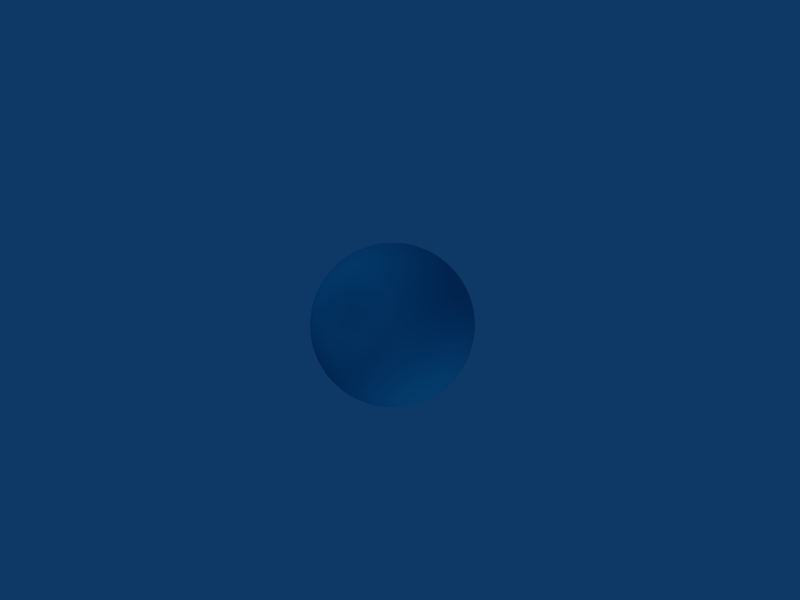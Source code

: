 # Source: dimple_sphere.blend  (saved by Blender 2.43.0; exported with 4.5.12 LTS)
import bpy
from mathutils import Matrix  # noqa: F401  (used for matrix-valued properties, if any)

bpy.ops.wm.read_factory_settings(use_empty=True)
scene = bpy.context.scene
scene.name = 'Scene'

# ---- collections
col_collection_1 = bpy.data.collections.new('Collection 1'); scene.collection.children.link(col_collection_1)

# ---- materials (node trees are filled in below, after node groups)
mat_material_001 = bpy.data.materials.new('Material.001')
mat_material_001.alpha_threshold = 0.0
mat_material_001.diffuse_color = (0.07624, 0.6131, 0.7544, 1.0)
mat_material_001.roughness = 0.5
mat_material_001.line_color = (0.0, 0.0, 0.0, 1.0)

# ---- material node trees

# ---- world
world_world = bpy.data.worlds.new('World'); scene.world = world_world
world_world.color = (0.05656, 0.2208, 0.4)
world_world.use_sun_shadow = False
world_world.sun_shadow_jitter_overblur = 0.0
world_world.cycles.sampling_method = 'MANUAL'
world_world.cycles.sample_map_resolution = 256

# ---- cameras
cam_camera_001 = bpy.data.cameras.new('Camera.001')
cam_camera_001.passepartout_alpha = 0.2
cam_camera_001.clip_end = 100.0
cam_camera_001.lens = 35.0
cam_camera_001.ortho_scale = 7.314
cam_camera_001.show_passepartout = False
cam_camera_001.show_safe_areas = True
cam_camera_001.dof.focus_distance = 0.0
cam_camera_001.dof.aperture_fstop = 128.0
cam_camera = bpy.data.cameras.new('Camera')
cam_camera.passepartout_alpha = 0.2
cam_camera.clip_end = 100.0
cam_camera.lens = 35.0
cam_camera.ortho_scale = 7.314
cam_camera.show_passepartout = False
cam_camera.show_safe_areas = True
cam_camera.dof.focus_distance = 0.0
cam_camera.dof.aperture_fstop = 128.0

# ---- lights
light_spot_002 = bpy.data.lights.new('Spot.002', 'POINT')
light_spot_002.transmission_factor = 0.0
light_spot_002.cutoff_distance = 30.0
light_spot_002.energy = 100.0
light_spot_002.shadow_buffer_clip_start = 1.001
light_spot_002.shadow_soft_size = 1.0
light_spot_002.shadow_maximum_resolution = 0.006
light_spot_002.use_absolute_resolution = True
light_spot_002.cycles.use_multiple_importance_sampling = False
light_spot = bpy.data.lights.new('Spot', 'POINT')
light_spot.transmission_factor = 0.0
light_spot.cutoff_distance = 30.0
light_spot.energy = 100.0
light_spot.shadow_buffer_clip_start = 1.001
light_spot.shadow_soft_size = 1.0
light_spot.shadow_maximum_resolution = 0.006
light_spot.use_absolute_resolution = True
light_spot.cycles.use_multiple_importance_sampling = False

# ---- meshes
me_sphere_004 = bpy.data.meshes.new('Sphere.004')
me_sphere_004.from_pydata([(0.01456, 0.01912, -0.9952), (0.1098, 0.03806, -0.9808), (0.2031, 0.05663, -0.9569), (0.2938, 0.07466, -0.9239), (0.3808, 0.09196, -0.8819), (0.4633, 0.1084, -0.8315), (0.5406, 0.1238, -0.773), (0.6119, 0.1379, -0.7071), (0.6766, 0.1508, -0.6344), (0.7339, 0.1622, -0.5556), (0.7834, 0.1721, -0.4714), (0.8246, 0.1802, -0.3827), (0.857, 0.1867, -0.2903), (0.8804, 0.1913, -0.1951), (0.8945, 0.1942, -0.09802), (0.8992, 0.1951, -1.49e-07), (0.8945, 0.1942, 0.09802), (0.8804, 0.1913, 0.1951), (0.857, 0.1867, 0.2903), (0.8246, 0.1802, 0.3827), (0.7834, 0.1721, 0.4714), (0.7339, 0.1622, 0.5556), (0.6766, 0.1508, 0.6344), (0.6119, 0.1379, 0.7071), (0.5406, 0.1238, 0.773), (0.4633, 0.1084, 0.8315), (0.3808, 0.09196, 0.8819), (0.2938, 0.07466, 0.9239), (0.2031, 0.05663, 0.9569), (0.1098, 0.03806, 0.9808), (0.01456, 0.01912, 0.9952), (0.008979, 0.03751, 0.9952), (0.09866, 0.07466, 0.9808), (0.1866, 0.1111, 0.9569), (0.272, 0.1464, 0.9239), (0.3539, 0.1804, 0.8819), (0.4317, 0.2126, 0.8315), (0.5045, 0.2428, 0.773), (0.5717, 0.2706, 0.7071), (0.6326, 0.2958, 0.6344), (0.6866, 0.3182, 0.5556), (0.7332, 0.3375, 0.4714), (0.772, 0.3536, 0.3827), (0.8025, 0.3662, 0.2903), (0.8246, 0.3753, 0.1951), (0.8379, 0.3808, 0.09802), (0.8423, 0.3827, -1.192e-07), (0.8379, 0.3808, -0.09802), (0.8246, 0.3753, -0.1951), (0.8025, 0.3662, -0.2903), (0.772, 0.3536, -0.3827), (0.7332, 0.3375, -0.4714), (0.6866, 0.3182, -0.5556), (0.6326, 0.2958, -0.6344), (0.5717, 0.2706, -0.7071), (0.5045, 0.2428, -0.773), (0.4317, 0.2126, -0.8315), (0.3539, 0.1804, -0.8819), (0.272, 0.1464, -0.9239), (0.1866, 0.1111, -0.9569), (0.09866, 0.07466, -0.9808), (0.008979, 0.03751, -0.9952), (-7.898e-05, 0.05445, -0.9952), (0.08063, 0.1084, -0.9808), (0.1598, 0.1613, -0.9569), (0.2366, 0.2126, -0.9239), (0.3104, 0.2619, -0.8819), (0.3804, 0.3087, -0.8315), (0.4459, 0.3524, -0.773), (0.5064, 0.3928, -0.7071), (0.5612, 0.4295, -0.6344), (0.6098, 0.4619, -0.5556), (0.6517, 0.49, -0.4714), (0.6866, 0.5133, -0.3827), (0.7141, 0.5316, -0.2903), (0.7339, 0.5449, -0.1951), (0.7459, 0.5529, -0.09802), (0.7499, 0.5556, -1.192e-07), (0.7459, 0.5529, 0.09802), (0.7339, 0.5449, 0.1951), (0.7141, 0.5316, 0.2903), (0.6866, 0.5133, 0.3827), (0.6517, 0.49, 0.4714), (0.6098, 0.4619, 0.5556), (0.5612, 0.4295, 0.6344), (0.5064, 0.3928, 0.7071), (0.4459, 0.3524, 0.773), (0.3804, 0.3087, 0.8315), (0.3104, 0.2619, 0.8819), (0.2366, 0.2126, 0.9239), (0.1598, 0.1613, 0.9569), (0.08064, 0.1084, 0.9808), (-7.838e-05, 0.05446, 0.9952), (-0.01227, 0.06931, 0.9952), (0.05637, 0.1379, 0.9808), (0.1237, 0.2053, 0.9569), (0.189, 0.2706, 0.9239), (0.2518, 0.3333, 0.8819), (0.3113, 0.3928, 0.8315), (0.367, 0.4486, 0.773), (0.4184, 0.5, 0.7071), (0.465, 0.5466, 0.6344), (0.5064, 0.5879, 0.5556), (0.542, 0.6236, 0.4714), (0.5717, 0.6533, 0.3827), (0.5951, 0.6767, 0.2903), (0.6119, 0.6935, 0.1951), (0.6221, 0.7037, 0.09802), (0.6255, 0.7071, -1.192e-07), (0.6221, 0.7037, -0.09802), (0.6119, 0.6935, -0.1951), (0.5951, 0.6767, -0.2903), (0.5717, 0.6533, -0.3827), (0.542, 0.6236, -0.4714), (0.5064, 0.5879, -0.5556), (0.465, 0.5466, -0.6344), (0.4184, 0.5, -0.7071), (0.367, 0.4486, -0.773), (0.3113, 0.3928, -0.8315), (0.2518, 0.3333, -0.8819), (0.189, 0.2706, -0.9239), (0.1237, 0.2053, -0.9569), (0.05637, 0.1379, -0.9808), (-0.01227, 0.06931, -0.9952), (-0.08158, -7.153e-07, -1.0), (-0.02712, 0.0815, -0.9952), (0.02681, 0.1622, -0.9808), (0.0797, 0.2414, -0.9569), (0.131, 0.3182, -0.9239), (0.1803, 0.392, -0.8819), (0.2271, 0.4619, -0.8315), (0.2709, 0.5275, -0.773), (0.3113, 0.5879, -0.7071), (0.3479, 0.6427, -0.6344), (0.3804, 0.6913, -0.5556), (0.4084, 0.7333, -0.4714), (0.4317, 0.7682, -0.3827), (0.4501, 0.7957, -0.2903), (0.4633, 0.8155, -0.1951), (0.4713, 0.8275, -0.09802), (0.474, 0.8315, -1.192e-07), (0.4713, 0.8275, 0.09802), (0.4633, 0.8155, 0.1951), (0.4501, 0.7957, 0.2903), (0.4317, 0.7682, 0.3827), (0.4084, 0.7333, 0.4714), (0.3804, 0.6913, 0.5556), (0.3479, 0.6427, 0.6344), (0.3113, 0.5879, 0.7071), (0.2709, 0.5275, 0.773), (0.2271, 0.4619, 0.8315), (0.1803, 0.392, 0.8819), (0.131, 0.3182, 0.9239), (0.0797, 0.2414, 0.9569), (0.02681, 0.1622, 0.9808), (-0.02712, 0.0815, 0.9952), (-0.04407, 0.09056, 0.9952), (-0.006919, 0.1802, 0.9808), (0.02951, 0.2682, 0.9569), (0.06487, 0.3536, 0.9239), (0.09882, 0.4355, 0.8819), (0.131, 0.5133, 0.8315), (0.1612, 0.5861, 0.773), (0.189, 0.6533, 0.7071), (0.2142, 0.7142, 0.6344), (0.2366, 0.7682, 0.5556), (0.2559, 0.8148, 0.4714), (0.272, 0.8536, 0.3827), (0.2846, 0.8841, 0.2903), (0.2938, 0.9061, 0.1951), (0.2993, 0.9194, 0.09802), (0.3011, 0.9239, -1.192e-07), (0.2993, 0.9194, -0.09802), (0.2938, 0.9061, -0.1951), (0.2846, 0.8841, -0.2903), (0.272, 0.8536, -0.3827), (0.2559, 0.8148, -0.4714), (0.2366, 0.7682, -0.5556), (0.2142, 0.7142, -0.6344), (0.189, 0.6533, -0.7071), (0.1612, 0.5861, -0.773), (0.131, 0.5133, -0.8315), (0.09882, 0.4355, -0.8819), (0.06487, 0.3536, -0.9239), (0.02951, 0.2682, -0.9569), (-0.006919, 0.1802, -0.9808), (-0.04407, 0.09056, -0.9952), (-0.06245, 0.09613, -0.9952), (-0.04352, 0.1913, -0.9808), (-0.02495, 0.2847, -0.9569), (-0.006919, 0.3753, -0.9239), (0.01039, 0.4623, -0.8819), (0.02681, 0.5449, -0.8315), (0.04219, 0.6222, -0.773), (0.05637, 0.6935, -0.7071), (0.06923, 0.7582, -0.6344), (0.08063, 0.8155, -0.5556), (0.09048, 0.865, -0.4714), (0.09866, 0.9061, -0.3827), (0.1051, 0.9386, -0.2903), (0.1098, 0.9619, -0.1951), (0.1126, 0.9761, -0.09802), (0.1135, 0.9808, -1.192e-07), (0.1126, 0.9761, 0.09802), (0.1098, 0.9619, 0.1951), (0.1051, 0.9386, 0.2903), (0.09866, 0.9061, 0.3827), (0.09048, 0.865, 0.4714), (0.08064, 0.8155, 0.5556), (0.06923, 0.7582, 0.6344), (0.05637, 0.6935, 0.7071), (0.04219, 0.6222, 0.773), (0.02681, 0.5449, 0.8315), (0.01039, 0.4623, 0.8819), (-0.006919, 0.3753, 0.9239), (-0.02494, 0.2847, 0.9569), (-0.04352, 0.1913, 0.9808), (-0.06245, 0.09613, 0.9952), (-0.08158, 0.09802, 0.9952), (-0.08158, 0.1951, 0.9808), (-0.08158, 0.2903, 0.9569), (-0.08158, 0.3827, 0.9239), (-0.08158, 0.4714, 0.8819), (-0.08158, 0.5556, 0.8315), (-0.08158, 0.6344, 0.773), (-0.08158, 0.7071, 0.7071), (-0.08158, 0.773, 0.6344), (-0.08158, 0.8315, 0.5556), (-0.08158, 0.8819, 0.4714), (-0.08158, 0.9239, 0.3827), (-0.08158, 0.9569, 0.2903), (-0.08158, 0.9808, 0.1951), (-0.08158, 0.9952, 0.09802), (-0.08158, 1.0, -1.192e-07), (-0.08158, 0.9952, -0.09802), (-0.08158, 0.9808, -0.1951), (-0.08158, 0.9569, -0.2903), (-0.08158, 0.9239, -0.3827), (-0.08158, 0.8819, -0.4714), (-0.08158, 0.8315, -0.5556), (-0.08158, 0.773, -0.6344), (-0.08158, 0.7071, -0.7071), (-0.08158, 0.6344, -0.773), (-0.08158, 0.5556, -0.8315), (-0.08158, 0.4714, -0.8819), (-0.08158, 0.3827, -0.9239), (-0.08158, 0.2903, -0.9569), (-0.08158, 0.1951, -0.9808), (-0.08158, 0.09802, -0.9952), (-0.1007, 0.09613, -0.9952), (-0.1196, 0.1913, -0.9808), (-0.1382, 0.2847, -0.9569), (-0.1562, 0.3753, -0.9239), (-0.1735, 0.4623, -0.8819), (-0.19, 0.5449, -0.8315), (-0.2053, 0.6222, -0.773), (-0.2195, 0.6935, -0.7071), (-0.2324, 0.7582, -0.6344), (-0.2438, 0.8155, -0.5556), (-0.2536, 0.865, -0.4714), (-0.2618, 0.9061, -0.3827), (-0.2683, 0.9386, -0.2903), (-0.2729, 0.9619, -0.1951), (-0.2757, 0.9761, -0.09802), (-0.2767, 0.9808, -1.192e-07), (-0.2757, 0.9761, 0.09802), (-0.2729, 0.9619, 0.1951), (-0.2683, 0.9386, 0.2903), (-0.2618, 0.9061, 0.3827), (-0.2536, 0.865, 0.4714), (-0.2438, 0.8155, 0.5556), (-0.2324, 0.7582, 0.6344), (-0.2195, 0.6935, 0.7071), (-0.2053, 0.6222, 0.773), (-0.19, 0.5449, 0.8315), (-0.1735, 0.4623, 0.8819), (-0.1562, 0.3753, 0.9239), (-0.1382, 0.2847, 0.9569), (-0.1196, 0.1913, 0.9808), (-0.1007, 0.09613, 0.9952), (-0.1191, 0.09056, 0.9952), (-0.1562, 0.1802, 0.9808), (-0.1927, 0.2682, 0.9569), (-0.228, 0.3536, 0.9239), (-0.262, 0.4355, 0.8819), (-0.2942, 0.5133, 0.8315), (-0.3243, 0.5861, 0.773), (-0.3522, 0.6533, 0.7071), (-0.3774, 0.7142, 0.6344), (-0.3998, 0.7682, 0.5556), (-0.4191, 0.8148, 0.4714), (-0.4351, 0.8536, 0.3827), (-0.4478, 0.8841, 0.2903), (-0.4569, 0.9061, 0.1951), (-0.4624, 0.9194, 0.09802), (-0.4643, 0.9239, -1.192e-07), (-0.4624, 0.9194, -0.09802), (-0.4569, 0.9061, -0.1951), (-0.4478, 0.8841, -0.2903), (-0.4351, 0.8536, -0.3827), (-0.4191, 0.8148, -0.4714), (-0.3998, 0.7682, -0.5556), (-0.3774, 0.7142, -0.6344), (-0.3522, 0.6533, -0.7071), (-0.3243, 0.5861, -0.773), (-0.2942, 0.5133, -0.8315), (-0.262, 0.4355, -0.8819), (-0.228, 0.3536, -0.9239), (-0.1927, 0.2682, -0.9569), (-0.1562, 0.1802, -0.9808), (-0.1191, 0.09056, -0.9952), (-0.136, 0.0815, -0.9952), (-0.19, 0.1622, -0.9808), (-0.2428, 0.2414, -0.9569), (-0.2942, 0.3182, -0.9239), (-0.3435, 0.392, -0.8819), (-0.3902, 0.4619, -0.8315), (-0.434, 0.5275, -0.773), (-0.4744, 0.5879, -0.7071), (-0.511, 0.6427, -0.6344), (-0.5435, 0.6913, -0.5556), (-0.5715, 0.7333, -0.4714), (-0.5949, 0.7682, -0.3827), (-0.6132, 0.7957, -0.2903), (-0.6265, 0.8155, -0.1951), (-0.6345, 0.8275, -0.09802), (-0.6371, 0.8315, -1.192e-07), (-0.6345, 0.8275, 0.09802), (-0.6265, 0.8155, 0.1951), (-0.6132, 0.7957, 0.2903), (-0.5949, 0.7682, 0.3827), (-0.5715, 0.7333, 0.4714), (-0.5435, 0.6913, 0.5556), (-0.511, 0.6427, 0.6344), (-0.4744, 0.5879, 0.7071), (-0.434, 0.5275, 0.773), (-0.3902, 0.4619, 0.8315), (-0.3435, 0.392, 0.8819), (-0.2942, 0.3182, 0.9239), (-0.2429, 0.2414, 0.9569), (-0.19, 0.1622, 0.9808), (-0.136, 0.0815, 0.9952), (-0.1509, 0.06931, 0.9952), (-0.2195, 0.1379, 0.9808), (-0.2868, 0.2053, 0.9569), (-0.3522, 0.2706, 0.9239), (-0.4149, 0.3333, 0.8819), (-0.4744, 0.3928, 0.8315), (-0.5302, 0.4486, 0.773), (-0.5816, 0.5, 0.7071), (-0.6282, 0.5466, 0.6344), (-0.6695, 0.5879, 0.5556), (-0.7052, 0.6236, 0.4714), (-0.7349, 0.6533, 0.3827), (-0.7582, 0.6767, 0.2903), (-0.7751, 0.6935, 0.1951), (-0.7853, 0.7037, 0.09802), (-0.7887, 0.7071, -1.192e-07), (-0.7853, 0.7037, -0.09802), (-0.7751, 0.6935, -0.1951), (-0.7582, 0.6767, -0.2903), (-0.7349, 0.6533, -0.3827), (-0.7052, 0.6236, -0.4714), (-0.6695, 0.5879, -0.5556), (-0.6282, 0.5466, -0.6344), (-0.5816, 0.5, -0.7071), (-0.5302, 0.4486, -0.773), (-0.4744, 0.3928, -0.8315), (-0.4149, 0.3333, -0.8819), (-0.3522, 0.2706, -0.9239), (-0.2868, 0.2053, -0.9569), (-0.2195, 0.1379, -0.9808), (-0.1509, 0.06931, -0.9952), (-0.1631, 0.05445, -0.9952), (-0.2438, 0.1084, -0.9808), (-0.3229, 0.1613, -0.9569), (-0.3998, 0.2126, -0.9239), (-0.4735, 0.2619, -0.8819), (-0.5435, 0.3087, -0.8315), (-0.6091, 0.3524, -0.773), (-0.6695, 0.3928, -0.7071), (-0.7243, 0.4295, -0.6344), (-0.7729, 0.4619, -0.5556), (-0.8149, 0.49, -0.4714), (-0.8497, 0.5133, -0.3827), (-0.8746, 0.5316, -0.2903), (-0.8893, 0.5449, -0.1951), (-0.8969, 0.5529, -0.09802), (-0.8992, 0.5556, -1.192e-07), (-0.8969, 0.5529, 0.09802), (-0.8893, 0.5449, 0.1951), (-0.8746, 0.5316, 0.2903), (-0.8497, 0.5133, 0.3827), (-0.8149, 0.49, 0.4714), (-0.7729, 0.4619, 0.5556), (-0.7243, 0.4295, 0.6344), (-0.6695, 0.3928, 0.7071), (-0.6091, 0.3524, 0.773), (-0.5435, 0.3087, 0.8315), (-0.4735, 0.2619, 0.8819), (-0.3998, 0.2126, 0.9239), (-0.3229, 0.1613, 0.9569), (-0.2438, 0.1084, 0.9808), (-0.1631, 0.05446, 0.9952), (-0.08158, -2.384e-07, 1.0), (-0.1721, 0.03751, 0.9952), (-0.2618, 0.07466, 0.9808), (-0.3498, 0.1111, 0.9569), (-0.4351, 0.1464, 0.9239), (-0.5171, 0.1804, 0.8819), (-0.5949, 0.2126, 0.8315), (-0.6677, 0.2428, 0.773), (-0.7349, 0.2706, 0.7071), (-0.7957, 0.2958, 0.6344), (-0.8497, 0.3182, 0.5556), (-0.8888, 0.3375, 0.4714), (-0.9097, 0.3536, 0.3827), (-0.9177, 0.3662, 0.2903), (-0.9184, 0.3753, 0.1951), (-0.9165, 0.3808, 0.09802), (-0.9155, 0.3827, -1.192e-07), (-0.9165, 0.3808, -0.09802), (-0.9184, 0.3753, -0.1951), (-0.9177, 0.3662, -0.2903), (-0.9097, 0.3536, -0.3827), (-0.8888, 0.3375, -0.4714), (-0.8497, 0.3182, -0.5556), (-0.7957, 0.2958, -0.6344), (-0.7349, 0.2706, -0.7071), (-0.6677, 0.2428, -0.773), (-0.5949, 0.2126, -0.8315), (-0.5171, 0.1804, -0.8819), (-0.4351, 0.1464, -0.9239), (-0.3498, 0.1111, -0.9569), (-0.2618, 0.07466, -0.9808), (-0.1721, 0.03751, -0.9952), (-0.1777, 0.01912, -0.9952), (-0.2729, 0.03806, -0.9808), (-0.3663, 0.05663, -0.9569), (-0.4569, 0.07466, -0.9239), (-0.5439, 0.09196, -0.8819), (-0.6265, 0.1084, -0.8315), (-0.7038, 0.1238, -0.773), (-0.7751, 0.1379, -0.7071), (-0.8397, 0.1508, -0.6344), (-0.8893, 0.1622, -0.5556), (-0.9136, 0.1721, -0.4714), (-0.9184, 0.1802, -0.3827), (-0.9104, 0.1867, -0.2903), (-0.8968, 0.1913, -0.1951), (-0.8845, 0.1942, -0.09802), (-0.8796, 0.1951, -1.49e-07), (-0.8845, 0.1942, 0.09802), (-0.8968, 0.1913, 0.1951), (-0.9104, 0.1867, 0.2903), (-0.9184, 0.1802, 0.3827), (-0.9136, 0.1721, 0.4714), (-0.8893, 0.1622, 0.5556), (-0.8397, 0.1508, 0.6344), (-0.7751, 0.1379, 0.7071), (-0.7038, 0.1238, 0.773), (-0.6265, 0.1084, 0.8315), (-0.5439, 0.09196, 0.8819), (-0.4569, 0.07466, 0.9239), (-0.3663, 0.05663, 0.9569), (-0.2729, 0.03806, 0.9808), (-0.1777, 0.01912, 0.9952), (-0.1796, -2.384e-07, 0.9952), (-0.2767, -2.384e-07, 0.9808), (-0.3719, -2.384e-07, 0.9569), (-0.4643, -2.384e-07, 0.9239), (-0.553, -2.384e-07, 0.8819), (-0.6371, -3.576e-07, 0.8315), (-0.716, -3.576e-07, 0.773), (-0.7887, -2.384e-07, 0.7071), (-0.8545, -3.576e-07, 0.6344), (-0.8992, -2.384e-07, 0.5556), (-0.9174, -3.576e-07, 0.4714), (-0.9155, -3.576e-07, 0.3827), (-0.9003, -3.576e-07, 0.2903), (-0.8796, -2.384e-07, 0.1951), (-0.8611, -2.384e-07, 0.09802), (-0.8531, -3.576e-07, -1.49e-07), (-0.8611, -2.384e-07, -0.09802), (-0.8796, -3.576e-07, -0.1951), (-0.9003, -2.384e-07, -0.2903), (-0.9155, -2.384e-07, -0.3827), (-0.9174, -3.576e-07, -0.4714), (-0.8992, -2.384e-07, -0.5556), (-0.8545, -3.576e-07, -0.6344), (-0.7887, -2.384e-07, -0.7071), (-0.716, -2.384e-07, -0.773), (-0.6371, -2.384e-07, -0.8315), (-0.553, -2.384e-07, -0.8819), (-0.4643, -2.384e-07, -0.9239), (-0.3719, -2.384e-07, -0.9569), (-0.2767, -2.384e-07, -0.9808), (-0.1796, -1.192e-07, -0.9952), (-0.1777, -0.01912, -0.9952), (-0.2729, -0.03806, -0.9808), (-0.3663, -0.05663, -0.9569), (-0.4569, -0.07466, -0.9239), (-0.5439, -0.09196, -0.8819), (-0.6265, -0.1084, -0.8315), (-0.7038, -0.1238, -0.773), (-0.7751, -0.1379, -0.7071), (-0.8397, -0.1508, -0.6344), (-0.8893, -0.1622, -0.5556), (-0.9136, -0.1721, -0.4714), (-0.9184, -0.1802, -0.3827), (-0.9104, -0.1867, -0.2903), (-0.8968, -0.1913, -0.1951), (-0.8845, -0.1942, -0.09802), (-0.8796, -0.1951, -1.49e-07), (-0.8845, -0.1942, 0.09802), (-0.8968, -0.1913, 0.1951), (-0.9104, -0.1867, 0.2903), (-0.9184, -0.1802, 0.3827), (-0.9136, -0.1721, 0.4714), (-0.8893, -0.1622, 0.5556), (-0.8397, -0.1508, 0.6344), (-0.7751, -0.1379, 0.7071), (-0.7038, -0.1238, 0.773), (-0.6265, -0.1084, 0.8315), (-0.5439, -0.09197, 0.8819), (-0.4569, -0.07466, 0.9239), (-0.3663, -0.05663, 0.9569), (-0.2729, -0.03806, 0.9808), (-0.1777, -0.01912, 0.9952), (-0.1721, -0.03751, 0.9952), (-0.2618, -0.07466, 0.9808), (-0.3498, -0.1111, 0.9569), (-0.4351, -0.1464, 0.9239), (-0.5171, -0.1804, 0.8819), (-0.5949, -0.2126, 0.8315), (-0.6677, -0.2428, 0.773), (-0.7349, -0.2706, 0.7071), (-0.7957, -0.2958, 0.6344), (-0.8497, -0.3182, 0.5556), (-0.8888, -0.3375, 0.4714), (-0.9097, -0.3536, 0.3827), (-0.9177, -0.3662, 0.2903), (-0.9184, -0.3753, 0.1951), (-0.9165, -0.3808, 0.09802), (-0.9155, -0.3827, -1.788e-07), (-0.9165, -0.3808, -0.09802), (-0.9184, -0.3753, -0.1951), (-0.9177, -0.3662, -0.2903), (-0.9097, -0.3536, -0.3827), (-0.8888, -0.3375, -0.4714), (-0.8497, -0.3182, -0.5556), (-0.7957, -0.2958, -0.6344), (-0.7349, -0.2706, -0.7071), (-0.6677, -0.2428, -0.773), (-0.5949, -0.2126, -0.8315), (-0.5171, -0.1804, -0.8819), (-0.4351, -0.1464, -0.9239), (-0.3498, -0.1111, -0.9569), (-0.2618, -0.07466, -0.9808), (-0.1721, -0.03751, -0.9952), (-0.1631, -0.05446, -0.9952), (-0.2438, -0.1084, -0.9808), (-0.3229, -0.1613, -0.9569), (-0.3998, -0.2126, -0.9239), (-0.4735, -0.2619, -0.8819), (-0.5435, -0.3087, -0.8315), (-0.6091, -0.3524, -0.773), (-0.6695, -0.3928, -0.7071), (-0.7243, -0.4295, -0.6344), (-0.7729, -0.4619, -0.5556), (-0.8149, -0.49, -0.4714), (-0.8497, -0.5133, -0.3827), (-0.8746, -0.5316, -0.2903), (-0.8893, -0.5449, -0.1951), (-0.8969, -0.5529, -0.09802), (-0.8992, -0.5556, -1.788e-07), (-0.8969, -0.5529, 0.09802), (-0.8893, -0.5449, 0.1951), (-0.8746, -0.5316, 0.2903), (-0.8497, -0.5133, 0.3827), (-0.8149, -0.49, 0.4714), (-0.7729, -0.4619, 0.5556), (-0.7243, -0.4295, 0.6344), (-0.6695, -0.3928, 0.7071), (-0.6091, -0.3525, 0.773), (-0.5435, -0.3087, 0.8315), (-0.4735, -0.2619, 0.8819), (-0.3998, -0.2126, 0.9239), (-0.3229, -0.1613, 0.9569), (-0.2438, -0.1084, 0.9808), (-0.1631, -0.05446, 0.9952), (-0.1509, -0.06931, 0.9952), (-0.2195, -0.1379, 0.9808), (-0.2868, -0.2053, 0.9569), (-0.3522, -0.2706, 0.9239), (-0.4149, -0.3333, 0.8819), (-0.4744, -0.3928, 0.8315), (-0.5302, -0.4486, 0.773), (-0.5816, -0.5, 0.7071), (-0.6282, -0.5466, 0.6344), (-0.6695, -0.5879, 0.5556), (-0.7052, -0.6236, 0.4714), (-0.7349, -0.6533, 0.3827), (-0.7582, -0.6767, 0.2903), (-0.7751, -0.6935, 0.1951), (-0.7853, -0.7037, 0.09802), (-0.7887, -0.7071, -1.788e-07), (-0.7853, -0.7037, -0.09802), (-0.7751, -0.6935, -0.1951), (-0.7582, -0.6767, -0.2903), (-0.7349, -0.6533, -0.3827), (-0.7052, -0.6236, -0.4714), (-0.6695, -0.5879, -0.5556), (-0.6282, -0.5466, -0.6344), (-0.5816, -0.5, -0.7071), (-0.5302, -0.4486, -0.773), (-0.4744, -0.3928, -0.8315), (-0.4149, -0.3333, -0.8819), (-0.3522, -0.2706, -0.9239), (-0.2868, -0.2053, -0.9569), (-0.2195, -0.1379, -0.9808), (-0.1509, -0.06931, -0.9952), (-0.136, -0.0815, -0.9952), (-0.19, -0.1622, -0.9808), (-0.2428, -0.2414, -0.9569), (-0.2942, -0.3182, -0.9239), (-0.3435, -0.392, -0.8819), (-0.3902, -0.4619, -0.8315), (-0.434, -0.5275, -0.773), (-0.4744, -0.5879, -0.7071), (-0.511, -0.6427, -0.6344), (-0.5435, -0.6913, -0.5556), (-0.5715, -0.7333, -0.4714), (-0.5949, -0.7682, -0.3827), (-0.6132, -0.7957, -0.2903), (-0.6265, -0.8155, -0.1951), (-0.6345, -0.8275, -0.09802), (-0.6371, -0.8315, -1.788e-07), (-0.6345, -0.8275, 0.09802), (-0.6265, -0.8155, 0.1951), (-0.6132, -0.7957, 0.2903), (-0.5949, -0.7682, 0.3827), (-0.5715, -0.7333, 0.4714), (-0.5435, -0.6913, 0.5556), (-0.511, -0.6427, 0.6344), (-0.4744, -0.5879, 0.7071), (-0.434, -0.5275, 0.773), (-0.3902, -0.4619, 0.8315), (-0.3435, -0.392, 0.8819), (-0.2942, -0.3182, 0.9239), (-0.2429, -0.2414, 0.9569), (-0.19, -0.1622, 0.9808), (-0.136, -0.0815, 0.9952), (-0.1191, -0.09056, 0.9952), (-0.1562, -0.1802, 0.9808), (-0.1927, -0.2682, 0.9569), (-0.228, -0.3536, 0.9239), (-0.262, -0.4355, 0.8819), (-0.2942, -0.5133, 0.8315), (-0.3243, -0.5861, 0.773), (-0.3522, -0.6533, 0.7071), (-0.3774, -0.7142, 0.6344), (-0.3998, -0.7682, 0.5556), (-0.4191, -0.8148, 0.4714), (-0.4351, -0.8536, 0.3827), (-0.4478, -0.8841, 0.2903), (-0.4569, -0.9061, 0.1951), (-0.4624, -0.9194, 0.09802), (-0.4643, -0.9239, -1.788e-07), (-0.4624, -0.9194, -0.09802), (-0.4569, -0.9061, -0.1951), (-0.4478, -0.8841, -0.2903), (-0.4351, -0.8536, -0.3827), (-0.4191, -0.8148, -0.4714), (-0.3998, -0.7682, -0.5556), (-0.3774, -0.7142, -0.6344), (-0.3522, -0.6533, -0.7071), (-0.3243, -0.5861, -0.773), (-0.2942, -0.5133, -0.8315), (-0.262, -0.4355, -0.8819), (-0.228, -0.3536, -0.9239), (-0.1927, -0.2682, -0.9569), (-0.1562, -0.1802, -0.9808), (-0.1191, -0.09056, -0.9952), (-0.1007, -0.09613, -0.9952), (-0.1196, -0.1913, -0.9808), (-0.1382, -0.2847, -0.9569), (-0.1562, -0.3753, -0.9239), (-0.1735, -0.4623, -0.8819), (-0.19, -0.5449, -0.8315), (-0.2053, -0.6222, -0.773), (-0.2195, -0.6935, -0.7071), (-0.2324, -0.7582, -0.6344), (-0.2438, -0.8155, -0.5556), (-0.2536, -0.865, -0.4714), (-0.2618, -0.9061, -0.3827), (-0.2683, -0.9386, -0.2903), (-0.2729, -0.9619, -0.1951), (-0.2757, -0.9761, -0.09802), (-0.2767, -0.9808, -1.788e-07), (-0.2757, -0.9761, 0.09802), (-0.2729, -0.9619, 0.1951), (-0.2683, -0.9386, 0.2903), (-0.2618, -0.9061, 0.3827), (-0.2536, -0.865, 0.4714), (-0.2438, -0.8155, 0.5556), (-0.2324, -0.7582, 0.6344), (-0.2195, -0.6935, 0.7071), (-0.2053, -0.6222, 0.773), (-0.19, -0.5449, 0.8315), (-0.1735, -0.4623, 0.8819), (-0.1562, -0.3753, 0.9239), (-0.1382, -0.2847, 0.9569), (-0.1196, -0.1913, 0.9808), (-0.1007, -0.09613, 0.9952), (-0.08158, -0.09802, 0.9952), (-0.08158, -0.1951, 0.9808), (-0.08158, -0.2903, 0.9569), (-0.08158, -0.3827, 0.9239), (-0.08158, -0.4714, 0.8819), (-0.08158, -0.5556, 0.8315), (-0.08158, -0.6344, 0.773), (-0.08158, -0.7071, 0.7071), (-0.08158, -0.773, 0.6344), (-0.08158, -0.8315, 0.5556), (-0.08158, -0.8819, 0.4714), (-0.08158, -0.9239, 0.3827), (-0.08158, -0.9569, 0.2903), (-0.08158, -0.9808, 0.1951), (-0.08158, -0.9952, 0.09802), (-0.08158, -1.0, -1.788e-07), (-0.08158, -0.9952, -0.09802), (-0.08158, -0.9808, -0.1951), (-0.08158, -0.9569, -0.2903), (-0.08158, -0.9239, -0.3827), (-0.08158, -0.8819, -0.4714), (-0.08158, -0.8315, -0.5556), (-0.08158, -0.773, -0.6344), (-0.08158, -0.7071, -0.7071), (-0.08158, -0.6344, -0.773), (-0.08158, -0.5556, -0.8315), (-0.08158, -0.4714, -0.8819), (-0.08158, -0.3827, -0.9239), (-0.08158, -0.2903, -0.9569), (-0.08158, -0.1951, -0.9808), (-0.08158, -0.09802, -0.9952), (-0.06245, -0.09613, -0.9952), (-0.04352, -0.1913, -0.9808), (-0.02495, -0.2847, -0.9569), (-0.006919, -0.3753, -0.9239), (0.01039, -0.4623, -0.8819), (0.02681, -0.5449, -0.8315), (0.04219, -0.6222, -0.773), (0.05637, -0.6935, -0.7071), (0.06923, -0.7582, -0.6344), (0.08064, -0.8155, -0.5556), (0.09048, -0.865, -0.4714), (0.09866, -0.9061, -0.3827), (0.1051, -0.9386, -0.2903), (0.1098, -0.9619, -0.1951), (0.1126, -0.9761, -0.09802), (0.1135, -0.9808, -1.788e-07), (0.1126, -0.9761, 0.09802), (0.1098, -0.9619, 0.1951), (0.1051, -0.9386, 0.2903), (0.09866, -0.9061, 0.3827), (0.09048, -0.865, 0.4714), (0.08063, -0.8155, 0.5556), (0.06923, -0.7582, 0.6344), (0.05637, -0.6935, 0.7071), (0.04219, -0.6222, 0.773), (0.02681, -0.5449, 0.8315), (0.01039, -0.4623, 0.8819), (-0.006919, -0.3753, 0.9239), (-0.02494, -0.2847, 0.9569), (-0.04352, -0.1913, 0.9808), (-0.06245, -0.09613, 0.9952), (-0.04407, -0.09056, 0.9952), (-0.006919, -0.1802, 0.9808), (0.02951, -0.2682, 0.9569), (0.06487, -0.3536, 0.9239), (0.09882, -0.4355, 0.8819), (0.131, -0.5133, 0.8315), (0.1612, -0.5861, 0.773), (0.189, -0.6533, 0.7071), (0.2142, -0.7142, 0.6344), (0.2366, -0.7682, 0.5556), (0.2559, -0.8148, 0.4714), (0.272, -0.8536, 0.3827), (0.2846, -0.8841, 0.2903), (0.2938, -0.9061, 0.1951), (0.2993, -0.9194, 0.09802), (0.3011, -0.9239, -1.788e-07), (0.2993, -0.9194, -0.09802), (0.2938, -0.9061, -0.1951), (0.2846, -0.8841, -0.2903), (0.272, -0.8536, -0.3827), (0.2559, -0.8148, -0.4714), (0.2366, -0.7682, -0.5556), (0.2142, -0.7142, -0.6344), (0.189, -0.6533, -0.7071), (0.1612, -0.5861, -0.773), (0.131, -0.5133, -0.8315), (0.09882, -0.4355, -0.8819), (0.06487, -0.3536, -0.9239), (0.02951, -0.2682, -0.9569), (-0.006919, -0.1802, -0.9808), (-0.04407, -0.09056, -0.9952), (-0.02712, -0.0815, -0.9952), (0.02681, -0.1622, -0.9808), (0.0797, -0.2414, -0.9569), (0.131, -0.3182, -0.9239), (0.1803, -0.392, -0.8819), (0.2271, -0.4619, -0.8315), (0.2709, -0.5275, -0.773), (0.3113, -0.5879, -0.7071), (0.3479, -0.6427, -0.6344), (0.3804, -0.6913, -0.5556), (0.4084, -0.7333, -0.4714), (0.4317, -0.7682, -0.3827), (0.4501, -0.7957, -0.2903), (0.4633, -0.8155, -0.1951), (0.4713, -0.8275, -0.09802), (0.474, -0.8315, -1.788e-07), (0.4713, -0.8275, 0.09802), (0.4633, -0.8155, 0.1951), (0.4501, -0.7957, 0.2903), (0.4317, -0.7682, 0.3827), (0.4084, -0.7333, 0.4714), (0.3804, -0.6913, 0.5556), (0.3479, -0.6427, 0.6344), (0.3113, -0.5879, 0.7071), (0.2709, -0.5275, 0.773), (0.2271, -0.4619, 0.8315), (0.1803, -0.392, 0.8819), (0.131, -0.3182, 0.9239), (0.0797, -0.2414, 0.9569), (0.02681, -0.1622, 0.9808), (-0.02712, -0.0815, 0.9952), (-0.01227, -0.06931, 0.9952), (0.05637, -0.1379, 0.9808), (0.1237, -0.2053, 0.9569), (0.189, -0.2706, 0.9239), (0.2518, -0.3333, 0.8819), (0.3113, -0.3928, 0.8315), (0.367, -0.4486, 0.773), (0.4184, -0.5, 0.7071), (0.465, -0.5466, 0.6344), (0.5064, -0.5879, 0.5556), (0.542, -0.6236, 0.4714), (0.5717, -0.6533, 0.3827), (0.5951, -0.6767, 0.2903), (0.6119, -0.6935, 0.1951), (0.6221, -0.7037, 0.09802), (0.6255, -0.7071, -1.788e-07), (0.6221, -0.7037, -0.09802), (0.6119, -0.6935, -0.1951), (0.5951, -0.6767, -0.2903), (0.5717, -0.6533, -0.3827), (0.542, -0.6236, -0.4714), (0.5064, -0.5879, -0.5556), (0.465, -0.5466, -0.6344), (0.4184, -0.5, -0.7071), (0.367, -0.4486, -0.773), (0.3113, -0.3928, -0.8315), (0.2518, -0.3333, -0.8819), (0.189, -0.2706, -0.9239), (0.1237, -0.2053, -0.9569), (0.05637, -0.1379, -0.9808), (-0.01227, -0.06931, -0.9952), (-7.904e-05, -0.05446, -0.9952), (0.08063, -0.1084, -0.9808), (0.1598, -0.1613, -0.9569), (0.2366, -0.2126, -0.9239), (0.3104, -0.2619, -0.8819), (0.3804, -0.3087, -0.8315), (0.4459, -0.3524, -0.773), (0.5064, -0.3928, -0.7071), (0.5612, -0.4295, -0.6344), (0.6098, -0.4619, -0.5556), (0.6517, -0.49, -0.4714), (0.6866, -0.5133, -0.3827), (0.7141, -0.5316, -0.2903), (0.7339, -0.5449, -0.1951), (0.7459, -0.5529, -0.09802), (0.7499, -0.5556, -1.788e-07), (0.7459, -0.5529, 0.09802), (0.7339, -0.5449, 0.1951), (0.7141, -0.5316, 0.2903), (0.6866, -0.5133, 0.3827), (0.6517, -0.49, 0.4714), (0.6098, -0.4619, 0.5556), (0.5612, -0.4295, 0.6344), (0.5064, -0.3928, 0.7071), (0.4459, -0.3524, 0.773), (0.3804, -0.3087, 0.8315), (0.3104, -0.2619, 0.8819), (0.2366, -0.2126, 0.9239), (0.1598, -0.1613, 0.9569), (0.08063, -0.1084, 0.9808), (-7.844e-05, -0.05446, 0.9952), (0.008979, -0.03751, 0.9952), (0.09866, -0.07466, 0.9808), (0.1866, -0.1111, 0.9569), (0.272, -0.1464, 0.9239), (0.3539, -0.1804, 0.8819), (0.4317, -0.2126, 0.8315), (0.5045, -0.2428, 0.773), (0.5717, -0.2706, 0.7071), (0.6326, -0.2958, 0.6344), (0.6866, -0.3182, 0.5556), (0.7332, -0.3375, 0.4714), (0.772, -0.3536, 0.3827), (0.8025, -0.3662, 0.2903), (0.8245, -0.3753, 0.1951), (0.8379, -0.3808, 0.09802), (0.8423, -0.3827, -1.788e-07), (0.8379, -0.3808, -0.09802), (0.8246, -0.3753, -0.1951), (0.8025, -0.3662, -0.2903), (0.772, -0.3536, -0.3827), (0.7332, -0.3375, -0.4714), (0.6866, -0.3182, -0.5556), (0.6326, -0.2958, -0.6344), (0.5717, -0.2706, -0.7071), (0.5045, -0.2428, -0.773), (0.4317, -0.2126, -0.8315), (0.3539, -0.1804, -0.8819), (0.272, -0.1464, -0.9239), (0.1866, -0.1111, -0.9569), (0.09866, -0.07466, -0.9808), (0.008979, -0.03751, -0.9952), (0.01456, -0.01912, -0.9952), (0.1098, -0.03806, -0.9808), (0.2031, -0.05663, -0.9569), (0.2938, -0.07466, -0.9239), (0.3808, -0.09196, -0.8819), (0.4633, -0.1084, -0.8315), (0.5406, -0.1238, -0.773), (0.6119, -0.1379, -0.7071), (0.6766, -0.1508, -0.6344), (0.7339, -0.1622, -0.5556), (0.7834, -0.1721, -0.4714), (0.8245, -0.1802, -0.3827), (0.857, -0.1867, -0.2903), (0.8804, -0.1913, -0.1951), (0.8945, -0.1942, -0.09802), (0.8992, -0.1951, -1.49e-07), (0.8945, -0.1942, 0.09802), (0.8804, -0.1913, 0.1951), (0.857, -0.1867, 0.2903), (0.8245, -0.1802, 0.3827), (0.7834, -0.1721, 0.4714), (0.7339, -0.1622, 0.5556), (0.6766, -0.1508, 0.6344), (0.6119, -0.1379, 0.7071), (0.5406, -0.1238, 0.773), (0.4633, -0.1084, 0.8315), (0.3808, -0.09197, 0.8819), (0.2938, -0.07466, 0.9239), (0.2031, -0.05663, 0.9569), (0.1098, -0.03806, 0.9808), (0.01456, -0.01912, 0.9952), (0.01644, -2.384e-07, 0.9952), (0.1135, -2.384e-07, 0.9808), (0.2087, -2.384e-07, 0.9569), (0.3011, -2.384e-07, 0.9239), (0.3898, -2.384e-07, 0.8819), (0.474, -1.192e-07, 0.8315), (0.5528, -1.192e-07, 0.773), (0.6255, -1.192e-07, 0.7071), (0.6914, 0.0, 0.6344), (0.7499, -1.192e-07, 0.5556), (0.8003, 0.0, 0.4714), (0.8423, 0.0, 0.3827), (0.8754, 0.0, 0.2903), (0.8992, 0.0, 0.1951), (0.9136, -1.192e-07, 0.09802), (0.9184, 0.0, -1.49e-07), (0.9136, -1.192e-07, -0.09802), (0.8992, 1.192e-07, -0.1951), (0.8754, 0.0, -0.2903), (0.8423, 0.0, -0.3827), (0.8003, 0.0, -0.4714), (0.7499, 0.0, -0.5556), (0.6914, 1.192e-07, -0.6344), (0.6255, 0.0, -0.7071), (0.5528, 0.0, -0.773), (0.474, 0.0, -0.8315), (0.3898, -1.192e-07, -0.8819), (0.3011, -1.192e-07, -0.9239), (0.2087, -1.192e-07, -0.9569), (0.1135, -1.192e-07, -0.9808), (0.01644, -1.192e-07, -0.9952)], [], [(124, 0, 993), (993, 0, 1, 992), (992, 1, 2, 991), (991, 2, 3, 990), (990, 3, 4, 989), (989, 4, 5, 988), (988, 5, 6, 987), (987, 6, 7, 986), (986, 7, 8, 985), (985, 8, 9, 984), (984, 9, 10, 983), (983, 10, 11, 982), (982, 11, 12, 981), (981, 12, 13, 980), (980, 13, 14, 979), (979, 14, 15, 978), (978, 15, 16, 977), (977, 16, 17, 976), (976, 17, 18, 975), (975, 18, 19, 974), (974, 19, 20, 973), (973, 20, 21, 972), (972, 21, 22, 971), (971, 22, 23, 970), (970, 23, 24, 969), (969, 24, 25, 968), (968, 25, 26, 967), (967, 26, 27, 966), (966, 27, 28, 965), (965, 28, 29, 964), (964, 29, 30, 963), (963, 30, 404), (30, 31, 404), (29, 32, 31, 30), (28, 33, 32, 29), (27, 34, 33, 28), (26, 35, 34, 27), (25, 36, 35, 26), (24, 37, 36, 25), (23, 38, 37, 24), (22, 39, 38, 23), (21, 40, 39, 22), (20, 41, 40, 21), (19, 42, 41, 20), (18, 43, 42, 19), (17, 44, 43, 18), (16, 45, 44, 17), (15, 46, 45, 16), (14, 47, 46, 15), (13, 48, 47, 14), (12, 49, 48, 13), (11, 50, 49, 12), (10, 51, 50, 11), (9, 52, 51, 10), (8, 53, 52, 9), (7, 54, 53, 8), (6, 55, 54, 7), (5, 56, 55, 6), (4, 57, 56, 5), (3, 58, 57, 4), (2, 59, 58, 3), (1, 60, 59, 2), (0, 61, 60, 1), (61, 0, 124), (124, 62, 61), (61, 62, 63, 60), (60, 63, 64, 59), (59, 64, 65, 58), (58, 65, 66, 57), (57, 66, 67, 56), (56, 67, 68, 55), (55, 68, 69, 54), (54, 69, 70, 53), (53, 70, 71, 52), (52, 71, 72, 51), (51, 72, 73, 50), (50, 73, 74, 49), (49, 74, 75, 48), (48, 75, 76, 47), (47, 76, 77, 46), (46, 77, 78, 45), (45, 78, 79, 44), (44, 79, 80, 43), (43, 80, 81, 42), (42, 81, 82, 41), (41, 82, 83, 40), (40, 83, 84, 39), (39, 84, 85, 38), (38, 85, 86, 37), (37, 86, 87, 36), (36, 87, 88, 35), (35, 88, 89, 34), (34, 89, 90, 33), (33, 90, 91, 32), (32, 91, 92, 31), (31, 92, 404), (92, 93, 404), (91, 94, 93, 92), (90, 95, 94, 91), (89, 96, 95, 90), (88, 97, 96, 89), (87, 98, 97, 88), (86, 99, 98, 87), (85, 100, 99, 86), (84, 101, 100, 85), (83, 102, 101, 84), (82, 103, 102, 83), (81, 104, 103, 82), (80, 105, 104, 81), (79, 106, 105, 80), (78, 107, 106, 79), (77, 108, 107, 78), (76, 109, 108, 77), (75, 110, 109, 76), (74, 111, 110, 75), (73, 112, 111, 74), (72, 113, 112, 73), (71, 114, 113, 72), (70, 115, 114, 71), (69, 116, 115, 70), (68, 117, 116, 69), (67, 118, 117, 68), (66, 119, 118, 67), (65, 120, 119, 66), (64, 121, 120, 65), (63, 122, 121, 64), (62, 123, 122, 63), (124, 123, 62), (124, 125, 123), (123, 125, 126, 122), (122, 126, 127, 121), (121, 127, 128, 120), (120, 128, 129, 119), (119, 129, 130, 118), (118, 130, 131, 117), (117, 131, 132, 116), (116, 132, 133, 115), (115, 133, 134, 114), (114, 134, 135, 113), (113, 135, 136, 112), (112, 136, 137, 111), (111, 137, 138, 110), (110, 138, 139, 109), (109, 139, 140, 108), (108, 140, 141, 107), (107, 141, 142, 106), (106, 142, 143, 105), (105, 143, 144, 104), (104, 144, 145, 103), (103, 145, 146, 102), (102, 146, 147, 101), (101, 147, 148, 100), (100, 148, 149, 99), (99, 149, 150, 98), (98, 150, 151, 97), (97, 151, 152, 96), (96, 152, 153, 95), (95, 153, 154, 94), (94, 154, 155, 93), (93, 155, 404), (155, 156, 404), (154, 157, 156, 155), (153, 158, 157, 154), (152, 159, 158, 153), (151, 160, 159, 152), (150, 161, 160, 151), (149, 162, 161, 150), (148, 163, 162, 149), (147, 164, 163, 148), (146, 165, 164, 147), (145, 166, 165, 146), (144, 167, 166, 145), (143, 168, 167, 144), (142, 169, 168, 143), (141, 170, 169, 142), (140, 171, 170, 141), (139, 172, 171, 140), (138, 173, 172, 139), (137, 174, 173, 138), (136, 175, 174, 137), (135, 176, 175, 136), (134, 177, 176, 135), (133, 178, 177, 134), (132, 179, 178, 133), (131, 180, 179, 132), (130, 181, 180, 131), (129, 182, 181, 130), (128, 183, 182, 129), (127, 184, 183, 128), (126, 185, 184, 127), (125, 186, 185, 126), (124, 186, 125), (124, 187, 186), (186, 187, 188, 185), (185, 188, 189, 184), (184, 189, 190, 183), (183, 190, 191, 182), (182, 191, 192, 181), (181, 192, 193, 180), (180, 193, 194, 179), (179, 194, 195, 178), (178, 195, 196, 177), (177, 196, 197, 176), (176, 197, 198, 175), (175, 198, 199, 174), (174, 199, 200, 173), (173, 200, 201, 172), (172, 201, 202, 171), (171, 202, 203, 170), (170, 203, 204, 169), (169, 204, 205, 168), (168, 205, 206, 167), (167, 206, 207, 166), (166, 207, 208, 165), (165, 208, 209, 164), (164, 209, 210, 163), (163, 210, 211, 162), (162, 211, 212, 161), (161, 212, 213, 160), (160, 213, 214, 159), (159, 214, 215, 158), (158, 215, 216, 157), (157, 216, 217, 156), (156, 217, 404), (217, 218, 404), (216, 219, 218, 217), (215, 220, 219, 216), (214, 221, 220, 215), (213, 222, 221, 214), (212, 223, 222, 213), (211, 224, 223, 212), (210, 225, 224, 211), (209, 226, 225, 210), (208, 227, 226, 209), (207, 228, 227, 208), (206, 229, 228, 207), (205, 230, 229, 206), (204, 231, 230, 205), (203, 232, 231, 204), (202, 233, 232, 203), (201, 234, 233, 202), (200, 235, 234, 201), (199, 236, 235, 200), (198, 237, 236, 199), (197, 238, 237, 198), (196, 239, 238, 197), (195, 240, 239, 196), (194, 241, 240, 195), (193, 242, 241, 194), (192, 243, 242, 193), (191, 244, 243, 192), (190, 245, 244, 191), (189, 246, 245, 190), (188, 247, 246, 189), (187, 248, 247, 188), (124, 248, 187), (124, 249, 248), (248, 249, 250, 247), (247, 250, 251, 246), (246, 251, 252, 245), (245, 252, 253, 244), (244, 253, 254, 243), (243, 254, 255, 242), (242, 255, 256, 241), (241, 256, 257, 240), (240, 257, 258, 239), (239, 258, 259, 238), (238, 259, 260, 237), (237, 260, 261, 236), (236, 261, 262, 235), (235, 262, 263, 234), (234, 263, 264, 233), (233, 264, 265, 232), (232, 265, 266, 231), (231, 266, 267, 230), (230, 267, 268, 229), (229, 268, 269, 228), (228, 269, 270, 227), (227, 270, 271, 226), (226, 271, 272, 225), (225, 272, 273, 224), (224, 273, 274, 223), (223, 274, 275, 222), (222, 275, 276, 221), (221, 276, 277, 220), (220, 277, 278, 219), (219, 278, 279, 218), (218, 279, 404), (279, 280, 404), (278, 281, 280, 279), (277, 282, 281, 278), (276, 283, 282, 277), (275, 284, 283, 276), (274, 285, 284, 275), (273, 286, 285, 274), (272, 287, 286, 273), (271, 288, 287, 272), (270, 289, 288, 271), (269, 290, 289, 270), (268, 291, 290, 269), (267, 292, 291, 268), (266, 293, 292, 267), (265, 294, 293, 266), (264, 295, 294, 265), (263, 296, 295, 264), (262, 297, 296, 263), (261, 298, 297, 262), (260, 299, 298, 261), (259, 300, 299, 260), (258, 301, 300, 259), (257, 302, 301, 258), (256, 303, 302, 257), (255, 304, 303, 256), (254, 305, 304, 255), (253, 306, 305, 254), (252, 307, 306, 253), (251, 308, 307, 252), (250, 309, 308, 251), (249, 310, 309, 250), (124, 310, 249), (124, 311, 310), (310, 311, 312, 309), (309, 312, 313, 308), (308, 313, 314, 307), (307, 314, 315, 306), (306, 315, 316, 305), (305, 316, 317, 304), (304, 317, 318, 303), (303, 318, 319, 302), (302, 319, 320, 301), (301, 320, 321, 300), (300, 321, 322, 299), (299, 322, 323, 298), (298, 323, 324, 297), (297, 324, 325, 296), (296, 325, 326, 295), (295, 326, 327, 294), (294, 327, 328, 293), (293, 328, 329, 292), (292, 329, 330, 291), (291, 330, 331, 290), (290, 331, 332, 289), (289, 332, 333, 288), (288, 333, 334, 287), (287, 334, 335, 286), (286, 335, 336, 285), (285, 336, 337, 284), (284, 337, 338, 283), (283, 338, 339, 282), (282, 339, 340, 281), (281, 340, 341, 280), (280, 341, 404), (341, 342, 404), (340, 343, 342, 341), (339, 344, 343, 340), (338, 345, 344, 339), (337, 346, 345, 338), (336, 347, 346, 337), (335, 348, 347, 336), (334, 349, 348, 335), (333, 350, 349, 334), (332, 351, 350, 333), (331, 352, 351, 332), (330, 353, 352, 331), (329, 354, 353, 330), (328, 355, 354, 329), (327, 356, 355, 328), (326, 357, 356, 327), (325, 358, 357, 326), (324, 359, 358, 325), (323, 360, 359, 324), (322, 361, 360, 323), (321, 362, 361, 322), (320, 363, 362, 321), (319, 364, 363, 320), (318, 365, 364, 319), (317, 366, 365, 318), (316, 367, 366, 317), (315, 368, 367, 316), (314, 369, 368, 315), (313, 370, 369, 314), (312, 371, 370, 313), (311, 372, 371, 312), (124, 372, 311), (124, 373, 372), (372, 373, 374, 371), (371, 374, 375, 370), (370, 375, 376, 369), (369, 376, 377, 368), (368, 377, 378, 367), (367, 378, 379, 366), (366, 379, 380, 365), (365, 380, 381, 364), (364, 381, 382, 363), (363, 382, 383, 362), (362, 383, 384, 361), (361, 384, 385, 360), (360, 385, 386, 359), (359, 386, 387, 358), (358, 387, 388, 357), (357, 388, 389, 356), (356, 389, 390, 355), (355, 390, 391, 354), (354, 391, 392, 353), (353, 392, 393, 352), (352, 393, 394, 351), (351, 394, 395, 350), (350, 395, 396, 349), (349, 396, 397, 348), (348, 397, 398, 347), (347, 398, 399, 346), (346, 399, 400, 345), (345, 400, 401, 344), (344, 401, 402, 343), (343, 402, 403, 342), (342, 403, 404), (403, 405, 404), (402, 406, 405, 403), (401, 407, 406, 402), (400, 408, 407, 401), (399, 409, 408, 400), (398, 410, 409, 399), (397, 411, 410, 398), (396, 412, 411, 397), (395, 413, 412, 396), (394, 414, 413, 395), (393, 415, 414, 394), (392, 416, 415, 393), (391, 417, 416, 392), (390, 418, 417, 391), (389, 419, 418, 390), (388, 420, 419, 389), (387, 421, 420, 388), (386, 422, 421, 387), (385, 423, 422, 386), (384, 424, 423, 385), (383, 425, 424, 384), (382, 426, 425, 383), (381, 427, 426, 382), (380, 428, 427, 381), (379, 429, 428, 380), (378, 430, 429, 379), (377, 431, 430, 378), (376, 432, 431, 377), (375, 433, 432, 376), (374, 434, 433, 375), (373, 435, 434, 374), (124, 435, 373), (124, 436, 435), (435, 436, 437, 434), (434, 437, 438, 433), (433, 438, 439, 432), (432, 439, 440, 431), (431, 440, 441, 430), (430, 441, 442, 429), (429, 442, 443, 428), (428, 443, 444, 427), (427, 444, 445, 426), (426, 445, 446, 425), (425, 446, 447, 424), (424, 447, 448, 423), (423, 448, 449, 422), (422, 449, 450, 421), (421, 450, 451, 420), (420, 451, 452, 419), (419, 452, 453, 418), (418, 453, 454, 417), (417, 454, 455, 416), (416, 455, 456, 415), (415, 456, 457, 414), (414, 457, 458, 413), (413, 458, 459, 412), (412, 459, 460, 411), (411, 460, 461, 410), (410, 461, 462, 409), (409, 462, 463, 408), (408, 463, 464, 407), (407, 464, 465, 406), (406, 465, 466, 405), (405, 466, 404), (466, 467, 404), (465, 468, 467, 466), (464, 469, 468, 465), (463, 470, 469, 464), (462, 471, 470, 463), (461, 472, 471, 462), (460, 473, 472, 461), (459, 474, 473, 460), (458, 475, 474, 459), (457, 476, 475, 458), (456, 477, 476, 457), (455, 478, 477, 456), (454, 479, 478, 455), (453, 480, 479, 454), (452, 481, 480, 453), (451, 482, 481, 452), (450, 483, 482, 451), (449, 484, 483, 450), (448, 485, 484, 449), (447, 486, 485, 448), (446, 487, 486, 447), (445, 488, 487, 446), (444, 489, 488, 445), (443, 490, 489, 444), (442, 491, 490, 443), (441, 492, 491, 442), (440, 493, 492, 441), (439, 494, 493, 440), (438, 495, 494, 439), (437, 496, 495, 438), (436, 497, 496, 437), (124, 497, 436), (124, 498, 497), (497, 498, 499, 496), (496, 499, 500, 495), (495, 500, 501, 494), (494, 501, 502, 493), (493, 502, 503, 492), (492, 503, 504, 491), (491, 504, 505, 490), (490, 505, 506, 489), (489, 506, 507, 488), (488, 507, 508, 487), (487, 508, 509, 486), (486, 509, 510, 485), (485, 510, 511, 484), (484, 511, 512, 483), (483, 512, 513, 482), (482, 513, 514, 481), (481, 514, 515, 480), (480, 515, 516, 479), (479, 516, 517, 478), (478, 517, 518, 477), (477, 518, 519, 476), (476, 519, 520, 475), (475, 520, 521, 474), (474, 521, 522, 473), (473, 522, 523, 472), (472, 523, 524, 471), (471, 524, 525, 470), (470, 525, 526, 469), (469, 526, 527, 468), (468, 527, 528, 467), (467, 528, 404), (528, 529, 404), (527, 530, 529, 528), (526, 531, 530, 527), (525, 532, 531, 526), (524, 533, 532, 525), (523, 534, 533, 524), (522, 535, 534, 523), (521, 536, 535, 522), (520, 537, 536, 521), (519, 538, 537, 520), (518, 539, 538, 519), (517, 540, 539, 518), (516, 541, 540, 517), (515, 542, 541, 516), (514, 543, 542, 515), (513, 544, 543, 514), (512, 545, 544, 513), (511, 546, 545, 512), (510, 547, 546, 511), (509, 548, 547, 510), (508, 549, 548, 509), (507, 550, 549, 508), (506, 551, 550, 507), (505, 552, 551, 506), (504, 553, 552, 505), (503, 554, 553, 504), (502, 555, 554, 503), (501, 556, 555, 502), (500, 557, 556, 501), (499, 558, 557, 500), (498, 559, 558, 499), (124, 559, 498), (124, 560, 559), (559, 560, 561, 558), (558, 561, 562, 557), (557, 562, 563, 556), (556, 563, 564, 555), (555, 564, 565, 554), (554, 565, 566, 553), (553, 566, 567, 552), (552, 567, 568, 551), (551, 568, 569, 550), (550, 569, 570, 549), (549, 570, 571, 548), (548, 571, 572, 547), (547, 572, 573, 546), (546, 573, 574, 545), (545, 574, 575, 544), (544, 575, 576, 543), (543, 576, 577, 542), (542, 577, 578, 541), (541, 578, 579, 540), (540, 579, 580, 539), (539, 580, 581, 538), (538, 581, 582, 537), (537, 582, 583, 536), (536, 583, 584, 535), (535, 584, 585, 534), (534, 585, 586, 533), (533, 586, 587, 532), (532, 587, 588, 531), (531, 588, 589, 530), (530, 589, 590, 529), (529, 590, 404), (590, 591, 404), (589, 592, 591, 590), (588, 593, 592, 589), (587, 594, 593, 588), (586, 595, 594, 587), (585, 596, 595, 586), (584, 597, 596, 585), (583, 598, 597, 584), (582, 599, 598, 583), (581, 600, 599, 582), (580, 601, 600, 581), (579, 602, 601, 580), (578, 603, 602, 579), (577, 604, 603, 578), (576, 605, 604, 577), (575, 606, 605, 576), (574, 607, 606, 575), (573, 608, 607, 574), (572, 609, 608, 573), (571, 610, 609, 572), (570, 611, 610, 571), (569, 612, 611, 570), (568, 613, 612, 569), (567, 614, 613, 568), (566, 615, 614, 567), (565, 616, 615, 566), (564, 617, 616, 565), (563, 618, 617, 564), (562, 619, 618, 563), (561, 620, 619, 562), (560, 621, 620, 561), (124, 621, 560), (124, 622, 621), (621, 622, 623, 620), (620, 623, 624, 619), (619, 624, 625, 618), (618, 625, 626, 617), (617, 626, 627, 616), (616, 627, 628, 615), (615, 628, 629, 614), (614, 629, 630, 613), (613, 630, 631, 612), (612, 631, 632, 611), (611, 632, 633, 610), (610, 633, 634, 609), (609, 634, 635, 608), (608, 635, 636, 607), (607, 636, 637, 606), (606, 637, 638, 605), (605, 638, 639, 604), (604, 639, 640, 603), (603, 640, 641, 602), (602, 641, 642, 601), (601, 642, 643, 600), (600, 643, 644, 599), (599, 644, 645, 598), (598, 645, 646, 597), (597, 646, 647, 596), (596, 647, 648, 595), (595, 648, 649, 594), (594, 649, 650, 593), (593, 650, 651, 592), (592, 651, 652, 591), (591, 652, 404), (652, 653, 404), (651, 654, 653, 652), (650, 655, 654, 651), (649, 656, 655, 650), (648, 657, 656, 649), (647, 658, 657, 648), (646, 659, 658, 647), (645, 660, 659, 646), (644, 661, 660, 645), (643, 662, 661, 644), (642, 663, 662, 643), (641, 664, 663, 642), (640, 665, 664, 641), (639, 666, 665, 640), (638, 667, 666, 639), (637, 668, 667, 638), (636, 669, 668, 637), (635, 670, 669, 636), (634, 671, 670, 635), (633, 672, 671, 634), (632, 673, 672, 633), (631, 674, 673, 632), (630, 675, 674, 631), (629, 676, 675, 630), (628, 677, 676, 629), (627, 678, 677, 628), (626, 679, 678, 627), (625, 680, 679, 626), (624, 681, 680, 625), (623, 682, 681, 624), (622, 683, 682, 623), (124, 683, 622), (124, 684, 683), (683, 684, 685, 682), (682, 685, 686, 681), (681, 686, 687, 680), (680, 687, 688, 679), (679, 688, 689, 678), (678, 689, 690, 677), (677, 690, 691, 676), (676, 691, 692, 675), (675, 692, 693, 674), (674, 693, 694, 673), (673, 694, 695, 672), (672, 695, 696, 671), (671, 696, 697, 670), (670, 697, 698, 669), (669, 698, 699, 668), (668, 699, 700, 667), (667, 700, 701, 666), (666, 701, 702, 665), (665, 702, 703, 664), (664, 703, 704, 663), (663, 704, 705, 662), (662, 705, 706, 661), (661, 706, 707, 660), (660, 707, 708, 659), (659, 708, 709, 658), (658, 709, 710, 657), (657, 710, 711, 656), (656, 711, 712, 655), (655, 712, 713, 654), (654, 713, 714, 653), (653, 714, 404), (714, 715, 404), (713, 716, 715, 714), (712, 717, 716, 713), (711, 718, 717, 712), (710, 719, 718, 711), (709, 720, 719, 710), (708, 721, 720, 709), (707, 722, 721, 708), (706, 723, 722, 707), (705, 724, 723, 706), (704, 725, 724, 705), (703, 726, 725, 704), (702, 727, 726, 703), (701, 728, 727, 702), (700, 729, 728, 701), (699, 730, 729, 700), (698, 731, 730, 699), (697, 732, 731, 698), (696, 733, 732, 697), (695, 734, 733, 696), (694, 735, 734, 695), (693, 736, 735, 694), (692, 737, 736, 693), (691, 738, 737, 692), (690, 739, 738, 691), (689, 740, 739, 690), (688, 741, 740, 689), (687, 742, 741, 688), (686, 743, 742, 687), (685, 744, 743, 686), (684, 745, 744, 685), (124, 745, 684), (124, 746, 745), (745, 746, 747, 744), (744, 747, 748, 743), (743, 748, 749, 742), (742, 749, 750, 741), (741, 750, 751, 740), (740, 751, 752, 739), (739, 752, 753, 738), (738, 753, 754, 737), (737, 754, 755, 736), (736, 755, 756, 735), (735, 756, 757, 734), (734, 757, 758, 733), (733, 758, 759, 732), (732, 759, 760, 731), (731, 760, 761, 730), (730, 761, 762, 729), (729, 762, 763, 728), (728, 763, 764, 727), (727, 764, 765, 726), (726, 765, 766, 725), (725, 766, 767, 724), (724, 767, 768, 723), (723, 768, 769, 722), (722, 769, 770, 721), (721, 770, 771, 720), (720, 771, 772, 719), (719, 772, 773, 718), (718, 773, 774, 717), (717, 774, 775, 716), (716, 775, 776, 715), (715, 776, 404), (776, 777, 404), (775, 778, 777, 776), (774, 779, 778, 775), (773, 780, 779, 774), (772, 781, 780, 773), (771, 782, 781, 772), (770, 783, 782, 771), (769, 784, 783, 770), (768, 785, 784, 769), (767, 786, 785, 768), (766, 787, 786, 767), (765, 788, 787, 766), (764, 789, 788, 765), (763, 790, 789, 764), (762, 791, 790, 763), (761, 792, 791, 762), (760, 793, 792, 761), (759, 794, 793, 760), (758, 795, 794, 759), (757, 796, 795, 758), (756, 797, 796, 757), (755, 798, 797, 756), (754, 799, 798, 755), (753, 800, 799, 754), (752, 801, 800, 753), (751, 802, 801, 752), (750, 803, 802, 751), (749, 804, 803, 750), (748, 805, 804, 749), (747, 806, 805, 748), (746, 807, 806, 747), (124, 807, 746), (124, 808, 807), (807, 808, 809, 806), (806, 809, 810, 805), (805, 810, 811, 804), (804, 811, 812, 803), (803, 812, 813, 802), (802, 813, 814, 801), (801, 814, 815, 800), (800, 815, 816, 799), (799, 816, 817, 798), (798, 817, 818, 797), (797, 818, 819, 796), (796, 819, 820, 795), (795, 820, 821, 794), (794, 821, 822, 793), (793, 822, 823, 792), (792, 823, 824, 791), (791, 824, 825, 790), (790, 825, 826, 789), (789, 826, 827, 788), (788, 827, 828, 787), (787, 828, 829, 786), (786, 829, 830, 785), (785, 830, 831, 784), (784, 831, 832, 783), (783, 832, 833, 782), (782, 833, 834, 781), (781, 834, 835, 780), (780, 835, 836, 779), (779, 836, 837, 778), (778, 837, 838, 777), (777, 838, 404), (838, 839, 404), (837, 840, 839, 838), (836, 841, 840, 837), (835, 842, 841, 836), (834, 843, 842, 835), (833, 844, 843, 834), (832, 845, 844, 833), (831, 846, 845, 832), (830, 847, 846, 831), (829, 848, 847, 830), (828, 849, 848, 829), (827, 850, 849, 828), (826, 851, 850, 827), (825, 852, 851, 826), (824, 853, 852, 825), (823, 854, 853, 824), (822, 855, 854, 823), (821, 856, 855, 822), (820, 857, 856, 821), (819, 858, 857, 820), (818, 859, 858, 819), (817, 860, 859, 818), (816, 861, 860, 817), (815, 862, 861, 816), (814, 863, 862, 815), (813, 864, 863, 814), (812, 865, 864, 813), (811, 866, 865, 812), (810, 867, 866, 811), (809, 868, 867, 810), (808, 869, 868, 809), (124, 869, 808), (124, 870, 869), (869, 870, 871, 868), (868, 871, 872, 867), (867, 872, 873, 866), (866, 873, 874, 865), (865, 874, 875, 864), (864, 875, 876, 863), (863, 876, 877, 862), (862, 877, 878, 861), (861, 878, 879, 860), (860, 879, 880, 859), (859, 880, 881, 858), (858, 881, 882, 857), (857, 882, 883, 856), (856, 883, 884, 855), (855, 884, 885, 854), (854, 885, 886, 853), (853, 886, 887, 852), (852, 887, 888, 851), (851, 888, 889, 850), (850, 889, 890, 849), (849, 890, 891, 848), (848, 891, 892, 847), (847, 892, 893, 846), (846, 893, 894, 845), (845, 894, 895, 844), (844, 895, 896, 843), (843, 896, 897, 842), (842, 897, 898, 841), (841, 898, 899, 840), (840, 899, 900, 839), (839, 900, 404), (900, 901, 404), (899, 902, 901, 900), (898, 903, 902, 899), (897, 904, 903, 898), (896, 905, 904, 897), (895, 906, 905, 896), (894, 907, 906, 895), (893, 908, 907, 894), (892, 909, 908, 893), (891, 910, 909, 892), (890, 911, 910, 891), (889, 912, 911, 890), (888, 913, 912, 889), (887, 914, 913, 888), (886, 915, 914, 887), (885, 916, 915, 886), (884, 917, 916, 885), (883, 918, 917, 884), (882, 919, 918, 883), (881, 920, 919, 882), (880, 921, 920, 881), (879, 922, 921, 880), (878, 923, 922, 879), (877, 924, 923, 878), (876, 925, 924, 877), (875, 926, 925, 876), (874, 927, 926, 875), (873, 928, 927, 874), (872, 929, 928, 873), (871, 930, 929, 872), (870, 931, 930, 871), (124, 931, 870), (124, 932, 931), (931, 932, 933, 930), (930, 933, 934, 929), (929, 934, 935, 928), (928, 935, 936, 927), (927, 936, 937, 926), (926, 937, 938, 925), (925, 938, 939, 924), (924, 939, 940, 923), (923, 940, 941, 922), (922, 941, 942, 921), (921, 942, 943, 920), (920, 943, 944, 919), (919, 944, 945, 918), (918, 945, 946, 917), (917, 946, 947, 916), (916, 947, 948, 915), (915, 948, 949, 914), (914, 949, 950, 913), (913, 950, 951, 912), (912, 951, 952, 911), (911, 952, 953, 910), (910, 953, 954, 909), (909, 954, 955, 908), (908, 955, 956, 907), (907, 956, 957, 906), (906, 957, 958, 905), (905, 958, 959, 904), (904, 959, 960, 903), (903, 960, 961, 902), (902, 961, 962, 901), (901, 962, 404), (962, 963, 404), (961, 964, 963, 962), (960, 965, 964, 961), (959, 966, 965, 960), (958, 967, 966, 959), (957, 968, 967, 958), (956, 969, 968, 957), (955, 970, 969, 956), (954, 971, 970, 955), (953, 972, 971, 954), (952, 973, 972, 953), (951, 974, 973, 952), (950, 975, 974, 951), (949, 976, 975, 950), (948, 977, 976, 949), (947, 978, 977, 948), (946, 979, 978, 947), (945, 980, 979, 946), (944, 981, 980, 945), (943, 982, 981, 944), (942, 983, 982, 943), (941, 984, 983, 942), (940, 985, 984, 941), (939, 986, 985, 940), (938, 987, 986, 939), (937, 988, 987, 938), (936, 989, 988, 937), (935, 990, 989, 936), (934, 991, 990, 935), (933, 992, 991, 934), (932, 993, 992, 933), (124, 993, 932)])
me_sphere_004.polygons.foreach_set('use_smooth', [True] * 1024)
me_sphere_004.materials.append(mat_material_001)
me_sphere_004.use_remesh_preserve_volume = False
me_sphere_004.use_remesh_preserve_attributes = False
me_sphere_004.use_mirror_vertex_groups = False
me_sphere_004.update()

# ---- objects
ob_camera_001 = bpy.data.objects.new('Camera.001', cam_camera_001)
ob_lamp_001 = bpy.data.objects.new('Lamp.001', light_spot_002)
ob_sphere = bpy.data.objects.new('Sphere', me_sphere_004)
ob_lamp = bpy.data.objects.new('Lamp', light_spot)
ob_camera = bpy.data.objects.new('Camera', cam_camera)

# ---- transforms, parenting, visibility, modifiers, constraints
ob_camera_001.location = (11.04, -2.803, 5.189)
ob_camera_001.rotation_euler = (1.109, 0.01082, 0.8149)
ob_camera_001.lock_rotations_4d = False
ob_camera_001.empty_display_type = 'ARROWS'
ob_camera_001.color = (0.0, 0.0, 0.0, 0.0)
ob_camera_001.display_type = 'WIRE'
ob_camera_001.lineart.crease_threshold = 0.0
ob_lamp_001.location = (5.171, -1.96, -1.809)
ob_lamp_001.rotation_euler = (1.555, 0.1895, 1.769)
ob_lamp_001.lock_rotations_4d = False
ob_lamp_001.empty_display_type = 'ARROWS'
ob_lamp_001.color = (0.0, 0.0, 0.0, 0.0)
ob_lamp_001.lineart.crease_threshold = 0.0
ob_sphere.location = (1.289, -0.8046, 0.8148)
ob_sphere.rotation_euler = (1.49, 0.4316, 1.772)
ob_sphere.lock_rotations_4d = False
ob_sphere.empty_display_type = 'ARROWS'
ob_sphere.color = (0.0, 0.0, 0.0, 1.0)
ob_sphere.lineart.crease_threshold = 0.0
ob_lamp.location = (0.3648, -3.787, 5.119)
ob_lamp.rotation_euler = (1.555, 0.1895, 1.769)
ob_lamp.lock_rotations_4d = False
ob_lamp.empty_display_type = 'ARROWS'
ob_lamp.color = (0.0, 0.0, 0.0, 0.0)
ob_lamp.lineart.crease_threshold = 0.0
ob_camera.location = (7.481, -6.508, 5.344)
ob_camera.rotation_euler = (1.109, 0.01082, 0.8149)
ob_camera.lock_rotations_4d = False
ob_camera.empty_display_type = 'ARROWS'
ob_camera.color = (0.0, 0.0, 0.0, 0.0)
ob_camera.display_type = 'WIRE'
ob_camera.lineart.crease_threshold = 0.0

# ---- collection membership
col_collection_1.objects.link(ob_camera_001)
col_collection_1.objects.link(ob_lamp_001)
col_collection_1.objects.link(ob_sphere)
col_collection_1.objects.link(ob_lamp)
col_collection_1.objects.link(ob_camera)

# ---- scene / render settings (as saved in the file)
scene.camera = ob_camera
scene.frame_start = 1; scene.frame_end = 250; scene.frame_set(11)
scene.render.engine = 'BLENDER_EEVEE_NEXT'
scene.render.image_settings.file_format = 'JPEG'
scene.render.image_settings.color_mode = 'RGB'
scene.render.image_settings.compression = 90
scene.render.resolution_x = 800
scene.render.resolution_y = 600
scene.render.pixel_aspect_x = 100.0
scene.render.pixel_aspect_y = 100.0
scene.render.fps = 25
scene.render.dither_intensity = 0.0
scene.render.use_compositing = False
scene.render.use_sequencer = False
scene.render.bake_margin = 2
scene.render.bake_bias = 0.0
scene.render.use_stamp_time = False
scene.render.use_stamp_date = False
scene.render.use_stamp_frame = False
scene.render.use_stamp_camera = False
scene.render.use_stamp_scene = False
scene.render.use_stamp_filename = False
scene.render.use_stamp_render_time = False
scene.render.stamp_font_size = 0
scene.cycles.use_denoising = False
scene.cycles.samples = 10
scene.cycles.sampling_pattern = 'TABULATED_SOBOL'
scene.cycles.light_sampling_threshold = 0.0
scene.cycles.use_adaptive_sampling = False
scene.cycles.use_light_tree = False
scene.cycles.blur_glossy = 0.0
scene.cycles.volume_bounces = 1
scene.cycles.pixel_filter_type = 'GAUSSIAN'
scene.cycles.sample_clamp_indirect = 0.0
scene.view_settings.view_transform = 'Raw'
bpy.context.view_layer.update()
